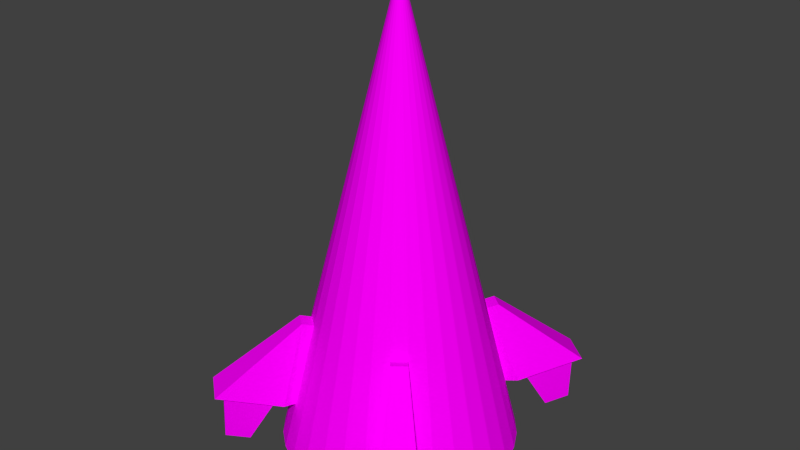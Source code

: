# Source: scout.blend  (saved by Blender 2.76.0; exported with 4.5.12 LTS)
import bpy
from mathutils import Matrix  # noqa: F401  (used for matrix-valued properties, if any)

bpy.ops.wm.read_factory_settings(use_empty=True)
scene = bpy.context.scene
scene.name = 'Scene'

# ---- collections
col_collection_1 = bpy.data.collections.new('Collection 1'); scene.collection.children.link(col_collection_1)

# ---- images (referenced by path relative to the original .blend; pixels are not part of the script)
import os
ASSET_DIR = os.environ.get("B2B_ASSET_DIR", "")  # directory of the original .blend (textures are referenced by path, not embedded)
HERE = os.path.dirname(os.path.abspath(__file__))  # packed textures are extracted next to this script under _unpacked/

def load_image(name, relpath, width, height, colorspace="sRGB"):
    """Load a texture the original file referenced (path relative to the .blend, or extracted next to this script)."""
    p = next((c for c in (os.path.join(HERE, relpath), os.path.join(ASSET_DIR, relpath)) if relpath and os.path.exists(c)), "")
    if p:
        img = bpy.data.images.load(p, check_existing=True)
        img.name = name
    else:  # same state as the original file: an image datablock whose file is absent (Cycles renders it pink)
        img = bpy.data.images.new(name, width, height)
        img.source = "FILE"
        img.filepath = "//" + (relpath or name)
    img.colorspace_settings.name = colorspace
    return img
img_scout_png = load_image('scout.png', 'scout.png', 1024, 1024, 'sRGB')

# ---- materials (node trees are filled in below, after node groups)
mat_material_001 = bpy.data.materials.new('Material.001')
mat_material_001.alpha_threshold = 0.0
mat_material_001.roughness = 0.5

# ---- material node trees
mat_material_001.use_nodes = True; mat_material_001.node_tree.nodes.clear()
_N = mat_material_001.node_tree.nodes; _L = mat_material_001.node_tree.links
n0 = _N.new('ShaderNodeOutputMaterial'); n0.name = 'Material Output'; n0.location = (300, 300)
n1 = _N.new('ShaderNodeBsdfDiffuse'); n1.name = 'Diffuse BSDF'; n1.location = (10, 300)
n2 = _N.new('ShaderNodeTexImage'); n2.name = 'Image Texture'; n2.location = (-180, 300)
n2.width = 140
n2.image = img_scout_png
_L.new(n1.outputs[0], n0.inputs[0])
_L.new(n2.outputs[0], n1.inputs[0])
n0.is_active_output = True

# ---- world
world_world = bpy.data.worlds.new('World'); scene.world = world_world
world_world.color = (0.05088, 0.05088, 0.05088)
world_world.use_sun_shadow = False
world_world.sun_shadow_jitter_overblur = 0.0
world_world.cycles.sampling_method = 'MANUAL'
world_world.cycles.sample_map_resolution = 256

# ---- meshes
me_cone_001 = bpy.data.meshes.new('Cone.001')
me_cone_001.from_pydata([(0.0, 0.0, 3.0), (-3.258e-07, -1.0, -1.0), (-0.1951, -0.9808, -1.0), (-0.3827, -0.9239, -1.0), (-0.5556, -0.8315, -1.0), (-0.7071, -0.7071, -1.0), (-0.8315, -0.5556, -1.0), (-0.9239, -0.3827, -1.0), (-0.9808, -0.1951, -1.0), (-1.0, 9.656e-07, -1.0), (-3.258e-07, -1.0, -1.0), (0.0, -0.6621, -1.0), (-0.7071, -0.7071, -1.0), (-0.5556, -0.8315, -1.0), (-0.5929, -0.5929, -1.134), (-0.472, -0.6576, -1.0), (-0.5163, -0.6441, -1.0), (-0.5572, -0.6223, -1.0), (-0.5929, -0.5929, -1.0), (-0.6223, -0.5572, -1.0), (-0.6441, -0.5163, -1.0), (-0.6576, -0.472, -1.0), (-0.6621, 0.0, -1.0), (-0.5063, -0.5063, 0.1357), (-0.6223, -0.5572, -1.134), (-0.5572, -0.6223, -1.134), (0.0, -0.6621, -1.134), (-0.472, -0.6576, -1.134), (-0.5163, -0.6441, -1.134), (-0.6441, -0.5163, -1.134), (-0.6576, -0.472, -1.134), (-0.6621, 0.0, -1.134), (0.0, 0.0, -1.134), (-0.3978, -0.5954, 0.1357), (-0.6351, -0.6351, -0.5924), (-0.499, -0.7467, -0.5924), (-0.459, -0.6699, 0.1597), (-0.5675, -0.5809, 0.1597), (-0.7389, -0.6745, -0.5684), (-0.5174, -0.8563, -0.5684), (-0.8571, -1.289, -0.4076), (-1.097, -1.092, -0.4076), (-0.5935, -0.8888, -0.547), (-0.7559, -0.7555, -0.547), (-0.8425, -1.206, -0.429), (-1.018, -1.062, -0.429), (-0.7701, -1.021, -0.9065), (-0.8514, -0.9546, -0.9065), (-0.8947, -1.18, -0.8475), (-0.9827, -1.108, -0.8475)], [(1, 10)], [(8, 0, 9), (7, 0, 8), (6, 0, 7), (5, 0, 6), (3, 4, 17, 16), (3, 0, 4), (2, 0, 3), (1, 0, 2), (2, 3, 16, 15), (4, 5, 18, 17), (7, 8, 21, 20), (1, 2, 15, 11), (33, 0, 23), (11, 15, 27, 26), (6, 7, 20, 19), (8, 9, 22, 21), (5, 6, 19, 18), (26, 27, 28, 25, 14, 24, 29, 30, 31, 32), (19, 20, 29, 24), (18, 19, 24, 14), (15, 16, 28, 27), (20, 21, 30, 29), (17, 18, 14, 25), (16, 17, 25, 28), (21, 22, 31, 30), (35, 33, 36, 39), (13, 35, 34, 12), (33, 23, 37, 36), (34, 35, 39, 38), (23, 34, 38, 37), (36, 37, 41, 40), (38, 41, 37), (39, 36, 40), (41, 38, 43, 45), (43, 42, 46, 47), (38, 39, 42, 43), (39, 40, 44, 42), (40, 41, 45, 44), (47, 46, 48, 49), (42, 44, 48, 46), (44, 45, 49, 48), (45, 43, 47, 49)])
_uv = me_cone_001.uv_layers.new(name='UVMap')
_uv.uv.foreach_set('vector', [0.1792, 0.1369, 9.19e-05, 0.7068, 0.1528, 0.1244, 0.2043, 0.1484, 9.19e-05, 0.7068, 0.1792, 0.1369, 0.2306, 0.1567, 9.19e-05, 0.7068, 0.2043, 0.1484, 0.2597, 0.1632, 9.19e-05, 0.7068, 0.2306, 0.1567, 0.3188, 0.1584, 0.2914, 0.1633, 0.2701, 0.1359, 0.2778, 0.1347, 0.3188, 0.1584, 0.4783, 0.7068, 0.2914, 0.1633, 0.3445, 0.1509, 0.4783, 0.7068, 0.3188, 0.1584, 0.3704, 0.1425, 0.4783, 0.7068, 0.3445, 0.1509, 0.3445, 0.1509, 0.3188, 0.1584, 0.2778, 0.1347, 0.2852, 0.1326, 0.2914, 0.1633, 0.2597, 0.1632, 0.2622, 0.136, 0.2701, 0.1359, 0.2043, 0.1484, 0.1792, 0.1369, 0.2403, 0.1295, 0.2471, 0.1325, 0.3704, 0.1425, 0.3445, 0.1509, 0.2852, 0.1326, 0.3476, 0.09908, 0.5426, 0.3103, 0.4785, 0.9999, 0.5097, 0.308, 0.3476, 0.09908, 0.2852, 0.1326, 0.2798, 0.1134, 0.3385, 0.08223, 0.2306, 0.1567, 0.2043, 0.1484, 0.2471, 0.1325, 0.2545, 0.1348, 0.1792, 0.1369, 0.1528, 0.1244, 0.1853, 0.08056, 0.2403, 0.1295, 0.2597, 0.1632, 0.2306, 0.1567, 0.2545, 0.1348, 0.2622, 0.136, 0.3385, 0.08223, 0.2798, 0.1134, 0.2744, 0.1159, 0.2689, 0.1171, 0.2636, 0.1173, 0.2584, 0.1164, 0.2533, 0.1145, 0.2484, 0.1116, 0.2005, 0.06471, 0.2798, 9.19e-05, 0.2545, 0.1348, 0.2471, 0.1325, 0.2533, 0.1145, 0.2584, 0.1164, 0.2622, 0.136, 0.2545, 0.1348, 0.2584, 0.1164, 0.2636, 0.1173, 0.2852, 0.1326, 0.2778, 0.1347, 0.2744, 0.1159, 0.2798, 0.1134, 0.2471, 0.1325, 0.2403, 0.1295, 0.2484, 0.1116, 0.2533, 0.1145, 0.2701, 0.1359, 0.2622, 0.136, 0.2636, 0.1173, 0.2689, 0.1171, 0.2778, 0.1347, 0.2701, 0.1359, 0.2689, 0.1171, 0.2744, 0.1159, 0.2403, 0.1295, 0.1853, 0.08056, 0.2005, 0.06471, 0.2484, 0.1116, 0.5925, 0.1844, 0.5426, 0.3103, 0.5342, 0.2937, 0.5547, 0.2316, 0.5641, 9.19e-05, 0.5925, 0.1844, 0.5156, 0.1981, 0.4785, 0.01537, 0.5426, 0.3103, 0.5097, 0.308, 0.5229, 0.2915, 0.5342, 0.2937, 0.5156, 0.1981, 0.5925, 0.1844, 0.5547, 0.2316, 0.527, 0.2302, 0.5097, 0.308, 0.5156, 0.1981, 0.527, 0.2302, 0.5229, 0.2915, 0.5342, 0.2937, 0.5229, 0.2915, 0.5344, 0.2533, 0.539, 0.2544, 0.527, 0.2302, 0.5344, 0.2533, 0.5229, 0.2915, 0.5547, 0.2316, 0.5342, 0.2937, 0.539, 0.2544, 0.5344, 0.2533, 0.527, 0.2302, 0.5303, 0.2345, 0.5349, 0.252, 0.5303, 0.2345, 0.5493, 0.2359, 0.5376, 0.2483, 0.5373, 0.2481, 0.527, 0.2302, 0.5547, 0.2316, 0.5493, 0.2359, 0.5303, 0.2345, 0.5547, 0.2316, 0.539, 0.2544, 0.5388, 0.2524, 0.5493, 0.2359, 0.539, 0.2544, 0.5344, 0.2533, 0.5349, 0.252, 0.5388, 0.2524, 0.5373, 0.2481, 0.5376, 0.2483, 0.5375, 0.2488, 0.5371, 0.2487, 0.5493, 0.2359, 0.5388, 0.2524, 0.5375, 0.2488, 0.5376, 0.2483, 0.5388, 0.2524, 0.5349, 0.252, 0.5371, 0.2487, 0.5375, 0.2488, 0.5349, 0.252, 0.5303, 0.2345, 0.5373, 0.2481, 0.5371, 0.2487])
_ca = me_cone_001.color_attributes.new('Col', 'BYTE_COLOR', 'CORNER')
_ca.data.foreach_set('color', [1.0, 1.0, 1.0, 1.0, 1.0, 1.0, 1.0, 1.0, 1.0, 1.0, 1.0, 1.0, 1.0, 1.0, 1.0, 1.0, 1.0, 1.0, 1.0, 1.0, 1.0, 1.0, 1.0, 1.0, 1.0, 1.0, 1.0, 1.0, 1.0, 1.0, 1.0, 1.0, 1.0, 1.0, 1.0, 1.0, 1.0, 1.0, 1.0, 1.0, 1.0, 1.0, 1.0, 1.0, 1.0, 1.0, 1.0, 1.0, 1.0, 1.0, 1.0, 1.0, 1.0, 1.0, 1.0, 1.0, 1.0, 1.0, 1.0, 1.0, 1.0, 1.0, 1.0, 1.0, 1.0, 1.0, 1.0, 1.0, 1.0, 1.0, 1.0, 1.0, 1.0, 1.0, 1.0, 1.0, 1.0, 1.0, 1.0, 1.0, 1.0, 1.0, 1.0, 1.0, 1.0, 1.0, 1.0, 1.0, 1.0, 1.0, 1.0, 1.0, 1.0, 1.0, 1.0, 1.0, 1.0, 1.0, 1.0, 1.0, 1.0, 1.0, 1.0, 1.0, 1.0, 1.0, 1.0, 1.0, 1.0, 1.0, 1.0, 1.0, 1.0, 1.0, 1.0, 1.0, 1.0, 1.0, 1.0, 1.0, 1.0, 1.0, 1.0, 1.0, 1.0, 1.0, 1.0, 1.0, 1.0, 1.0, 1.0, 1.0, 1.0, 1.0, 1.0, 1.0, 1.0, 1.0, 1.0, 1.0, 1.0, 1.0, 1.0, 1.0, 1.0, 1.0, 1.0, 1.0, 1.0, 1.0, 1.0, 1.0, 1.0, 1.0, 1.0, 1.0, 1.0, 1.0, 1.0, 1.0, 1.0, 1.0, 1.0, 1.0, 1.0, 1.0, 1.0, 1.0, 1.0, 1.0, 1.0, 1.0, 1.0, 1.0, 1.0, 1.0, 1.0, 1.0, 1.0, 1.0, 1.0, 1.0, 1.0, 1.0, 1.0, 1.0, 1.0, 1.0, 1.0, 1.0, 1.0, 1.0, 1.0, 1.0, 1.0, 1.0, 1.0, 1.0, 1.0, 1.0, 1.0, 1.0, 1.0, 1.0, 1.0, 1.0, 1.0, 1.0, 1.0, 1.0, 1.0, 1.0, 1.0, 1.0, 1.0, 1.0, 1.0, 1.0, 1.0, 1.0, 1.0, 1.0, 1.0, 1.0, 1.0, 1.0, 1.0, 1.0, 1.0, 1.0, 1.0, 1.0, 1.0, 1.0, 1.0, 1.0, 1.0, 1.0, 1.0, 1.0, 1.0, 1.0, 1.0, 1.0, 1.0, 1.0, 1.0, 1.0, 1.0, 1.0, 1.0, 1.0, 1.0, 1.0, 1.0, 1.0, 1.0, 1.0, 1.0, 1.0, 1.0, 1.0, 1.0, 1.0, 1.0, 1.0, 1.0, 1.0, 1.0, 1.0, 1.0, 1.0, 1.0, 1.0, 1.0, 1.0, 1.0, 1.0, 1.0, 1.0, 1.0, 1.0, 1.0, 1.0, 1.0, 1.0, 1.0, 1.0, 1.0, 1.0, 1.0, 1.0, 1.0, 1.0, 1.0, 1.0, 1.0, 1.0, 1.0, 1.0, 1.0, 1.0, 1.0, 1.0, 1.0, 1.0, 1.0, 1.0, 1.0, 1.0, 1.0, 1.0, 1.0, 1.0, 1.0, 1.0, 1.0, 1.0, 1.0, 1.0, 1.0, 1.0, 1.0, 1.0, 1.0, 1.0, 1.0, 1.0, 1.0, 1.0, 1.0, 1.0, 1.0, 1.0, 1.0, 1.0, 1.0, 1.0, 1.0, 1.0, 1.0, 1.0, 1.0, 1.0, 1.0, 1.0, 1.0, 1.0, 1.0, 1.0, 1.0, 1.0, 1.0, 1.0, 1.0, 1.0, 1.0, 1.0, 1.0, 1.0, 1.0, 1.0, 1.0, 1.0, 1.0, 1.0, 1.0, 1.0, 1.0, 1.0, 1.0, 1.0, 1.0, 1.0, 1.0, 1.0, 1.0, 1.0, 1.0, 1.0, 1.0, 1.0, 1.0, 1.0, 1.0, 1.0, 1.0, 1.0, 1.0, 1.0, 1.0, 1.0, 1.0, 1.0, 1.0, 1.0, 1.0, 1.0, 1.0, 1.0, 1.0, 1.0, 1.0, 1.0, 1.0, 1.0, 1.0, 1.0, 1.0, 1.0, 1.0, 1.0, 1.0, 1.0, 1.0, 1.0, 1.0, 1.0, 1.0, 1.0, 1.0, 1.0, 1.0, 1.0, 1.0, 1.0, 1.0, 1.0, 1.0, 1.0, 1.0, 1.0, 1.0, 1.0, 1.0, 1.0, 1.0, 1.0, 1.0, 1.0, 1.0, 1.0, 1.0, 1.0, 1.0, 1.0, 1.0, 1.0, 1.0, 1.0, 1.0, 1.0, 1.0, 1.0, 1.0, 1.0, 1.0, 1.0, 1.0, 1.0, 1.0, 1.0, 1.0, 1.0, 1.0, 1.0, 1.0, 1.0, 1.0, 1.0, 1.0, 1.0, 1.0, 1.0, 1.0, 1.0, 1.0, 1.0, 1.0, 1.0, 1.0, 1.0, 1.0, 1.0, 1.0, 1.0, 1.0, 1.0, 1.0, 1.0, 1.0, 1.0, 1.0, 1.0, 1.0, 1.0, 1.0, 1.0, 1.0, 1.0, 1.0, 1.0, 1.0, 1.0, 1.0, 1.0, 1.0, 1.0, 1.0, 1.0, 1.0, 1.0, 1.0, 1.0, 1.0, 1.0, 1.0, 1.0, 1.0, 1.0, 1.0, 1.0, 1.0, 1.0, 1.0, 1.0, 1.0, 1.0, 1.0, 1.0, 1.0, 1.0, 1.0, 1.0, 1.0, 1.0, 1.0, 1.0, 1.0, 1.0, 1.0, 1.0, 1.0, 1.0, 1.0, 1.0, 1.0, 1.0, 1.0, 1.0, 1.0, 1.0, 1.0, 1.0, 1.0, 1.0, 1.0, 1.0, 1.0, 1.0, 1.0, 1.0, 1.0, 1.0, 1.0, 1.0, 1.0, 1.0, 1.0, 1.0, 1.0, 1.0, 1.0, 1.0, 1.0, 1.0, 1.0, 1.0, 1.0, 1.0, 1.0, 1.0, 1.0, 1.0, 1.0, 1.0, 1.0, 1.0, 1.0, 1.0, 1.0, 1.0, 1.0, 1.0, 1.0, 1.0, 1.0, 1.0, 1.0, 1.0, 1.0, 1.0, 1.0, 1.0, 1.0, 1.0, 1.0, 1.0, 1.0, 1.0, 1.0, 1.0, 1.0, 1.0, 1.0, 1.0, 1.0, 1.0, 1.0, 1.0, 1.0, 1.0, 1.0, 1.0, 1.0, 1.0, 1.0, 1.0, 1.0, 1.0, 1.0, 1.0, 1.0, 1.0, 1.0, 1.0, 1.0, 1.0, 1.0, 1.0, 1.0, 1.0, 1.0, 1.0, 1.0, 1.0, 1.0, 1.0, 1.0, 1.0, 1.0, 1.0, 1.0, 1.0, 1.0, 1.0])
me_cone_001.materials.append(mat_material_001)
me_cone_001.use_remesh_preserve_volume = False
me_cone_001.use_remesh_preserve_attributes = False
me_cone_001.use_mirror_vertex_groups = False
me_cone_001.update()

# ---- objects
ob_cone = bpy.data.objects.new('Cone', me_cone_001)

# ---- transforms, parenting, visibility, modifiers, constraints
ob_cone.location = (0.0, 0.0, 0.0)
ob_cone.scale = (10.0, 10.0, 10.0)
ob_cone.lineart.crease_threshold = 0.0
_m = ob_cone.modifiers.new('Mirror', 'MIRROR')
_m.use_axis = (True, True, False)
_m.use_clip = True

# ---- collection membership
col_collection_1.objects.link(ob_cone)

# ---- scene / render settings (as saved in the file)
scene.frame_start = 1; scene.frame_end = 250; scene.frame_set(1)
scene.render.engine = 'CYCLES'
scene.render.resolution_percentage = 50
scene.render.dither_intensity = 0.0
scene.cycles.use_denoising = False
scene.cycles.samples = 10
scene.cycles.sampling_pattern = 'TABULATED_SOBOL'
scene.cycles.light_sampling_threshold = 0.0
scene.cycles.use_adaptive_sampling = False
scene.cycles.use_light_tree = False
scene.cycles.blur_glossy = 0.0
scene.cycles.pixel_filter_type = 'GAUSSIAN'
scene.cycles.sample_clamp_indirect = 0.0
scene.view_settings.view_transform = 'Standard'
bpy.context.view_layer.update()

# ---- added for rendering (the .blend has no active camera and no usable light): camera, sun
cam_auto = bpy.data.cameras.new('AutoCamera')
cam_auto.lens = 50.0
cam_auto.sensor_width = 36.0
cam_auto.clip_end = 1000.0
ob_auto_camera = bpy.data.objects.new('AutoCamera', cam_auto)
scene.collection.objects.link(ob_auto_camera)
ob_auto_camera.location = (49.4354, -59.3225, 48.8784)
ob_auto_camera.rotation_euler = (1.09748, -7.21219e-08, 0.694738)
scene.camera = ob_auto_camera
light_auto_sun = bpy.data.lights.new('AutoSun', 'SUN')
light_auto_sun.energy = 3.0
light_auto_sun.angle = 0.0523599
ob_auto_sun = bpy.data.objects.new('AutoSun', light_auto_sun)
scene.collection.objects.link(ob_auto_sun)
ob_auto_sun.rotation_euler = (0.872665, 0.174533, 0.523599)
bpy.context.view_layer.update()
